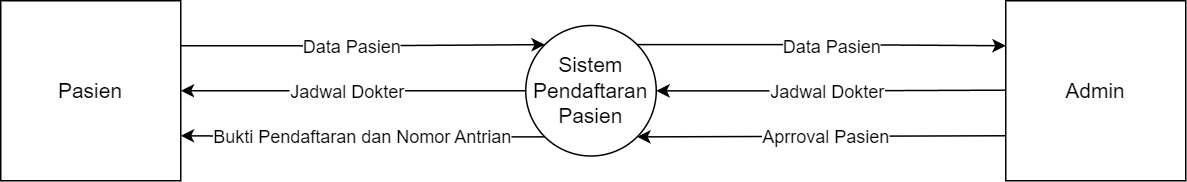

The diagram above was exported from draw.io. Its source (the exported page's mxGraphModel, read from the mxfile embedded in the PNG):
<mxGraphModel dx="1671" dy="1007" grid="1" gridSize="10" guides="1" tooltips="1" connect="1" arrows="1" fold="1" page="1" pageScale="1" pageWidth="1169" pageHeight="827" math="0" shadow="0">
  <root>
    <mxCell id="0" />
    <mxCell id="1" parent="0" />
    <mxCell id="LYkPNBGk0QLhgLuBFVw5-9" style="edgeStyle=orthogonalEdgeStyle;rounded=0;orthogonalLoop=1;jettySize=auto;html=1;exitX=0;exitY=1;exitDx=0;exitDy=0;entryX=1;entryY=0.75;entryDx=0;entryDy=0;" parent="1" source="LYkPNBGk0QLhgLuBFVw5-1" target="QkrbeRbu-FCpaSNZFsPW-1" edge="1">
      <mxGeometry relative="1" as="geometry">
        <mxPoint x="310" y="444" as="targetPoint" />
        <Array as="points" />
        <mxPoint x="540.0000000000011" y="444" as="sourcePoint" />
      </mxGeometry>
    </mxCell>
    <mxCell id="QrNxaTxZnVfAH5GrB2b3-3" value="Bukti Pendaftaran dan Nomor Antrian" style="edgeLabel;html=1;align=center;verticalAlign=middle;resizable=0;points=[];fontSize=12;" parent="LYkPNBGk0QLhgLuBFVw5-9" vertex="1" connectable="0">
      <mxGeometry x="0.0631" y="-1" relative="1" as="geometry">
        <mxPoint x="6" y="1" as="offset" />
      </mxGeometry>
    </mxCell>
    <mxCell id="LYkPNBGk0QLhgLuBFVw5-13" style="edgeStyle=orthogonalEdgeStyle;rounded=0;orthogonalLoop=1;jettySize=auto;html=1;exitX=1;exitY=0;exitDx=0;exitDy=0;entryX=0;entryY=0.25;entryDx=0;entryDy=0;" parent="1" source="LYkPNBGk0QLhgLuBFVw5-1" target="LYkPNBGk0QLhgLuBFVw5-4" edge="1">
      <mxGeometry relative="1" as="geometry">
        <mxPoint x="849" y="384" as="targetPoint" />
      </mxGeometry>
    </mxCell>
    <mxCell id="QrNxaTxZnVfAH5GrB2b3-5" value="Data Pasien" style="edgeLabel;html=1;align=center;verticalAlign=middle;resizable=0;points=[];fontSize=12;" parent="LYkPNBGk0QLhgLuBFVw5-13" vertex="1" connectable="0">
      <mxGeometry x="-0.1154" y="-2" relative="1" as="geometry">
        <mxPoint x="20" y="-1" as="offset" />
      </mxGeometry>
    </mxCell>
    <mxCell id="LYkPNBGk0QLhgLuBFVw5-1" value="Sistem Pendaftaran Pasien" style="ellipse;whiteSpace=wrap;html=1;aspect=fixed;fontSize=14;" parent="1" vertex="1">
      <mxGeometry x="540" y="370.5" width="87" height="87" as="geometry" />
    </mxCell>
    <mxCell id="LYkPNBGk0QLhgLuBFVw5-11" style="edgeStyle=orthogonalEdgeStyle;rounded=0;orthogonalLoop=1;jettySize=auto;html=1;exitX=0;exitY=0.75;exitDx=0;exitDy=0;" parent="1" target="LYkPNBGk0QLhgLuBFVw5-1" edge="1">
      <mxGeometry relative="1" as="geometry">
        <mxPoint x="860" y="413.62" as="sourcePoint" />
        <mxPoint x="630" y="414" as="targetPoint" />
        <Array as="points" />
      </mxGeometry>
    </mxCell>
    <mxCell id="QrNxaTxZnVfAH5GrB2b3-2" value="Jadwal Dokter" style="edgeLabel;html=1;align=center;verticalAlign=middle;resizable=0;points=[];fontSize=12;" parent="LYkPNBGk0QLhgLuBFVw5-11" vertex="1" connectable="0">
      <mxGeometry x="-0.1584" y="1" relative="1" as="geometry">
        <mxPoint x="-22" y="-1" as="offset" />
      </mxGeometry>
    </mxCell>
    <mxCell id="LYkPNBGk0QLhgLuBFVw5-4" value="Admin" style="whiteSpace=wrap;html=1;aspect=fixed;fontSize=14;" parent="1" vertex="1">
      <mxGeometry x="860" y="354" width="120" height="120" as="geometry" />
    </mxCell>
    <mxCell id="LYkPNBGk0QLhgLuBFVw5-8" style="edgeStyle=orthogonalEdgeStyle;rounded=0;orthogonalLoop=1;jettySize=auto;html=1;exitX=1;exitY=0.25;exitDx=0;exitDy=0;entryX=0;entryY=0;entryDx=0;entryDy=0;" parent="1" source="QkrbeRbu-FCpaSNZFsPW-1" target="LYkPNBGk0QLhgLuBFVw5-1" edge="1">
      <mxGeometry relative="1" as="geometry">
        <mxPoint x="309" y="394" as="sourcePoint" />
      </mxGeometry>
    </mxCell>
    <mxCell id="QrNxaTxZnVfAH5GrB2b3-1" value="Data Pasien" style="edgeLabel;html=1;align=center;verticalAlign=middle;resizable=0;points=[];fontSize=12;" parent="LYkPNBGk0QLhgLuBFVw5-8" vertex="1" connectable="0">
      <mxGeometry x="-0.1402" y="-3" relative="1" as="geometry">
        <mxPoint x="9" y="-3" as="offset" />
      </mxGeometry>
    </mxCell>
    <mxCell id="QkrbeRbu-FCpaSNZFsPW-1" value="Pasien" style="whiteSpace=wrap;html=1;aspect=fixed;fontSize=14;dashed=0;" parent="1" vertex="1">
      <mxGeometry x="190" y="354" width="120" height="120" as="geometry" />
    </mxCell>
    <mxCell id="5abQdg8BANUb2AYhFjzp-1" value="" style="endArrow=classic;html=1;rounded=0;exitX=0;exitY=0.75;exitDx=0;exitDy=0;entryX=1;entryY=1;entryDx=0;entryDy=0;" edge="1" parent="1" source="LYkPNBGk0QLhgLuBFVw5-4" target="LYkPNBGk0QLhgLuBFVw5-1">
      <mxGeometry width="50" height="50" relative="1" as="geometry">
        <mxPoint x="829.74" y="514" as="sourcePoint" />
        <mxPoint x="670" y="544" as="targetPoint" />
      </mxGeometry>
    </mxCell>
    <mxCell id="5abQdg8BANUb2AYhFjzp-2" value="Aprroval Pasien" style="edgeLabel;html=1;align=center;verticalAlign=middle;resizable=0;points=[];fontSize=12;" vertex="1" connectable="0" parent="5abQdg8BANUb2AYhFjzp-1">
      <mxGeometry x="0.1269" y="1" relative="1" as="geometry">
        <mxPoint x="18" y="-1" as="offset" />
      </mxGeometry>
    </mxCell>
    <mxCell id="awJdmknUpq07sa8L6oPT-1" value="" style="endArrow=classic;html=1;rounded=0;entryX=1;entryY=0.5;entryDx=0;entryDy=0;exitX=0;exitY=0.5;exitDx=0;exitDy=0;" edge="1" parent="1" source="LYkPNBGk0QLhgLuBFVw5-1" target="QkrbeRbu-FCpaSNZFsPW-1">
      <mxGeometry width="50" height="50" relative="1" as="geometry">
        <mxPoint x="560" y="464" as="sourcePoint" />
        <mxPoint x="610" y="414" as="targetPoint" />
      </mxGeometry>
    </mxCell>
    <mxCell id="awJdmknUpq07sa8L6oPT-2" value="Jadwal Dokter" style="edgeLabel;html=1;align=center;verticalAlign=middle;resizable=0;points=[];fontSize=12;" vertex="1" connectable="0" parent="awJdmknUpq07sa8L6oPT-1">
      <mxGeometry x="-0.1615" y="-2" relative="1" as="geometry">
        <mxPoint x="-23" y="2" as="offset" />
      </mxGeometry>
    </mxCell>
  </root>
</mxGraphModel>